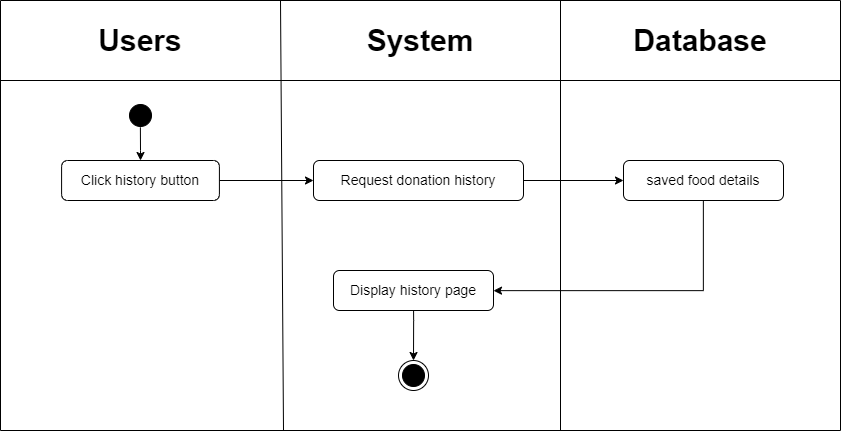

The diagram above was exported from draw.io. Its source (the exported page's mxGraphModel, read from the mxfile embedded in the PNG):
<mxGraphModel dx="2269" dy="-897" grid="1" gridSize="10" guides="1" tooltips="1" connect="1" arrows="1" fold="1" page="1" pageScale="1" pageWidth="850" pageHeight="1100" math="0" shadow="0">
  <root>
    <mxCell id="0" />
    <mxCell id="1" parent="0" />
    <mxCell id="5rncOu7ld92niyCEQKJ7-46" value="" style="endArrow=none;html=1;rounded=0;" parent="1" edge="1">
      <mxGeometry width="50" height="50" relative="1" as="geometry">
        <mxPoint x="7" y="2610" as="sourcePoint" />
        <mxPoint x="847" y="2610" as="targetPoint" />
      </mxGeometry>
    </mxCell>
    <mxCell id="5rncOu7ld92niyCEQKJ7-47" value="" style="endArrow=none;html=1;rounded=0;" parent="1" edge="1">
      <mxGeometry width="50" height="50" relative="1" as="geometry">
        <mxPoint x="7" y="3040" as="sourcePoint" />
        <mxPoint x="847" y="3040" as="targetPoint" />
      </mxGeometry>
    </mxCell>
    <mxCell id="5rncOu7ld92niyCEQKJ7-48" value="" style="endArrow=none;html=1;rounded=0;" parent="1" edge="1">
      <mxGeometry width="50" height="50" relative="1" as="geometry">
        <mxPoint x="7" y="2610" as="sourcePoint" />
        <mxPoint x="7" y="3040" as="targetPoint" />
      </mxGeometry>
    </mxCell>
    <mxCell id="5rncOu7ld92niyCEQKJ7-49" value="" style="endArrow=none;html=1;rounded=0;" parent="1" edge="1">
      <mxGeometry width="50" height="50" relative="1" as="geometry">
        <mxPoint x="287" y="2610" as="sourcePoint" />
        <mxPoint x="290" y="3040" as="targetPoint" />
      </mxGeometry>
    </mxCell>
    <mxCell id="5rncOu7ld92niyCEQKJ7-50" value="" style="endArrow=none;html=1;rounded=0;" parent="1" edge="1">
      <mxGeometry width="50" height="50" relative="1" as="geometry">
        <mxPoint x="567" y="2610" as="sourcePoint" />
        <mxPoint x="567" y="3040" as="targetPoint" />
      </mxGeometry>
    </mxCell>
    <mxCell id="5rncOu7ld92niyCEQKJ7-51" value="" style="endArrow=none;html=1;rounded=0;" parent="1" edge="1">
      <mxGeometry width="50" height="50" relative="1" as="geometry">
        <mxPoint x="7" y="2690" as="sourcePoint" />
        <mxPoint x="847" y="2690" as="targetPoint" />
      </mxGeometry>
    </mxCell>
    <mxCell id="5rncOu7ld92niyCEQKJ7-52" value="&lt;font style=&quot;font-size: 30px;&quot;&gt;&lt;b&gt;Users&lt;/b&gt;&lt;/font&gt;" style="text;html=1;strokeColor=none;fillColor=none;align=center;verticalAlign=middle;whiteSpace=wrap;rounded=0;" parent="1" vertex="1">
      <mxGeometry x="7" y="2620" width="280" height="60" as="geometry" />
    </mxCell>
    <mxCell id="5rncOu7ld92niyCEQKJ7-53" value="&lt;font style=&quot;font-size: 30px;&quot;&gt;&lt;b&gt;System&lt;/b&gt;&lt;/font&gt;" style="text;html=1;strokeColor=none;fillColor=none;align=center;verticalAlign=middle;whiteSpace=wrap;rounded=0;" parent="1" vertex="1">
      <mxGeometry x="287" y="2620" width="280" height="60" as="geometry" />
    </mxCell>
    <mxCell id="5rncOu7ld92niyCEQKJ7-54" value="" style="endArrow=none;html=1;rounded=0;" parent="1" edge="1">
      <mxGeometry width="50" height="50" relative="1" as="geometry">
        <mxPoint x="847" y="2610" as="sourcePoint" />
        <mxPoint x="847" y="3040" as="targetPoint" />
      </mxGeometry>
    </mxCell>
    <mxCell id="5rncOu7ld92niyCEQKJ7-55" value="&lt;font style=&quot;font-size: 30px;&quot;&gt;&lt;b&gt;Database&lt;/b&gt;&lt;/font&gt;" style="text;html=1;strokeColor=none;fillColor=none;align=center;verticalAlign=middle;whiteSpace=wrap;rounded=0;" parent="1" vertex="1">
      <mxGeometry x="567" y="2620" width="280" height="60" as="geometry" />
    </mxCell>
    <mxCell id="5rncOu7ld92niyCEQKJ7-56" value="" style="edgeStyle=orthogonalEdgeStyle;rounded=0;orthogonalLoop=1;jettySize=auto;html=1;exitX=0.496;exitY=0.895;exitDx=0;exitDy=0;exitPerimeter=0;" parent="1" source="5rncOu7ld92niyCEQKJ7-57" target="5rncOu7ld92niyCEQKJ7-60" edge="1">
      <mxGeometry relative="1" as="geometry" />
    </mxCell>
    <mxCell id="5rncOu7ld92niyCEQKJ7-57" value="" style="ellipse;html=1;shape=startState;fillColor=#000000;strokeColor=#000000;" parent="1" vertex="1">
      <mxGeometry x="132" y="2710" width="30" height="30" as="geometry" />
    </mxCell>
    <mxCell id="5rncOu7ld92niyCEQKJ7-58" value="" style="ellipse;html=1;shape=endState;fillColor=#000000;strokeColor=#000000;" parent="1" vertex="1">
      <mxGeometry x="405" y="2970" width="30" height="30" as="geometry" />
    </mxCell>
    <mxCell id="5rncOu7ld92niyCEQKJ7-59" style="edgeStyle=orthogonalEdgeStyle;rounded=0;orthogonalLoop=1;jettySize=auto;html=1;entryX=0;entryY=0.5;entryDx=0;entryDy=0;" parent="1" source="5rncOu7ld92niyCEQKJ7-60" target="5rncOu7ld92niyCEQKJ7-64" edge="1">
      <mxGeometry relative="1" as="geometry">
        <mxPoint x="344.18" y="2785" as="targetPoint" />
      </mxGeometry>
    </mxCell>
    <mxCell id="5rncOu7ld92niyCEQKJ7-60" value="&lt;font style=&quot;font-size: 14px;&quot;&gt;Click history button&lt;/font&gt;" style="rounded=1;whiteSpace=wrap;html=1;fillColor=#FFFFFF;strokeColor=#000000;" parent="1" vertex="1">
      <mxGeometry x="68.09" y="2770" width="157.82" height="40" as="geometry" />
    </mxCell>
    <mxCell id="u-2zwH32yZ-y0swwIVa0-5" style="edgeStyle=orthogonalEdgeStyle;rounded=0;orthogonalLoop=1;jettySize=auto;html=1;entryX=0;entryY=0.5;entryDx=0;entryDy=0;" edge="1" parent="1" source="5rncOu7ld92niyCEQKJ7-64" target="5rncOu7ld92niyCEQKJ7-70">
      <mxGeometry relative="1" as="geometry" />
    </mxCell>
    <mxCell id="5rncOu7ld92niyCEQKJ7-64" value="&lt;font style=&quot;font-size: 14px;&quot;&gt;Request donation history&lt;/font&gt;" style="rounded=1;whiteSpace=wrap;html=1;fillColor=#FFFFFF;strokeColor=#000000;" parent="1" vertex="1">
      <mxGeometry x="320" y="2770" width="210" height="40" as="geometry" />
    </mxCell>
    <mxCell id="5rncOu7ld92niyCEQKJ7-67" style="edgeStyle=orthogonalEdgeStyle;rounded=0;orthogonalLoop=1;jettySize=auto;html=1;entryX=0.5;entryY=0;entryDx=0;entryDy=0;" parent="1" target="5rncOu7ld92niyCEQKJ7-58" edge="1">
      <mxGeometry relative="1" as="geometry">
        <Array as="points">
          <mxPoint x="420.62" y="2930" />
          <mxPoint x="420.62" y="2930" />
        </Array>
        <mxPoint x="420.0200000000001" y="2910" as="sourcePoint" />
      </mxGeometry>
    </mxCell>
    <mxCell id="u-2zwH32yZ-y0swwIVa0-4" value="" style="edgeStyle=orthogonalEdgeStyle;rounded=0;orthogonalLoop=1;jettySize=auto;html=1;" edge="1" parent="1" source="5rncOu7ld92niyCEQKJ7-70" target="u-2zwH32yZ-y0swwIVa0-3">
      <mxGeometry relative="1" as="geometry">
        <Array as="points">
          <mxPoint x="710" y="2900" />
        </Array>
      </mxGeometry>
    </mxCell>
    <mxCell id="5rncOu7ld92niyCEQKJ7-70" value="&lt;span style=&quot;font-size: 14px;&quot;&gt;saved food details&lt;/span&gt;" style="rounded=1;whiteSpace=wrap;html=1;fillColor=#FFFFFF;strokeColor=#000000;" parent="1" vertex="1">
      <mxGeometry x="630" y="2770" width="160" height="40" as="geometry" />
    </mxCell>
    <mxCell id="u-2zwH32yZ-y0swwIVa0-3" value="&lt;span style=&quot;font-size: 14px;&quot;&gt;Display history page&lt;/span&gt;" style="rounded=1;whiteSpace=wrap;html=1;fillColor=#FFFFFF;strokeColor=#000000;" vertex="1" parent="1">
      <mxGeometry x="340" y="2880" width="160" height="40" as="geometry" />
    </mxCell>
  </root>
</mxGraphModel>